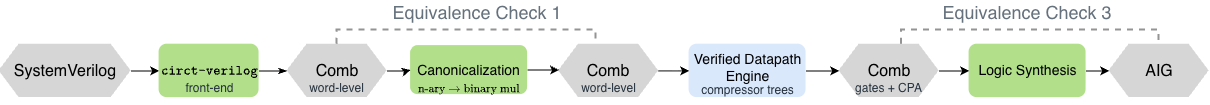

The diagram above was exported from draw.io. Its source (the exported page's mxGraphModel, read from the mxfile embedded in the PNG):
<mxGraphModel dx="1397" dy="491" grid="1" gridSize="10" guides="1" tooltips="1" connect="1" arrows="1" fold="1" page="1" pageScale="1" pageWidth="1640" pageHeight="560" background="#ffffff" math="1" shadow="0">
  <root>
    <mxCell id="0" />
    <mxCell id="1" parent="0" />
    <mxCell id="2" parent="1" style="shape=hexagon;perimeter=hexagonPerimeter2;whiteSpace=wrap;html=1;shapeInside=1;fixedSize=1;fontSize=16;fillColor=#D6D6D6;strokeColor=none;" value="Comb" vertex="1">
      <mxGeometry height="53.4" width="100" x="639.5" y="254.10000000000002" as="geometry" />
    </mxCell>
    <mxCell id="3" edge="1" parent="1" source="4" style="edgeStyle=orthogonalEdgeStyle;rounded=0;orthogonalLoop=1;jettySize=auto;html=1;entryX=0;entryY=0.5;entryDx=0;entryDy=0;" target="6">
      <mxGeometry relative="1" as="geometry" />
    </mxCell>
    <mxCell id="4" parent="1" style="shape=hexagon;perimeter=hexagonPerimeter2;whiteSpace=wrap;html=1;shapeInside=1;fixedSize=1;fontSize=16;fillColor=#D6D6D6;strokeColor=none;" value="SystemVerilog" vertex="1">
      <mxGeometry height="53.4" width="132" x="80" y="254.10000000000002" as="geometry" />
    </mxCell>
    <mxCell id="5" edge="1" parent="1" source="6" style="edgeStyle=orthogonalEdgeStyle;rounded=0;orthogonalLoop=1;jettySize=auto;html=1;entryX=0;entryY=0.5;entryDx=0;entryDy=0;endArrow=classicThin;endFill=1;" target="9">
      <mxGeometry relative="1" as="geometry" />
    </mxCell>
    <mxCell id="6" parent="1" style="rounded=1;whiteSpace=wrap;html=1;fontSize=12;fillColor=light-dark(#b2df8a, #1f2f1e);strokeColor=none;" value="$$\texttt{circt-verilog}$$" vertex="1">
      <mxGeometry height="53.4" width="100" x="240" y="254.10000000000002" as="geometry" />
    </mxCell>
    <mxCell id="7" edge="1" parent="1" source="9" style="edgeStyle=orthogonalEdgeStyle;rounded=0;orthogonalLoop=1;jettySize=auto;html=1;entryX=0;entryY=0.5;entryDx=0;entryDy=0;" target="11">
      <mxGeometry relative="1" as="geometry" />
    </mxCell>
    <mxCell id="8" edge="1" parent="1" source="9" style="edgeStyle=orthogonalEdgeStyle;rounded=0;orthogonalLoop=1;jettySize=auto;html=1;entryX=0.375;entryY=0;entryDx=0;entryDy=0;exitX=0.5;exitY=0;exitDx=0;exitDy=0;endArrow=none;endFill=0;dashed=1;strokeColor=#949494;strokeWidth=2;" target="2">
      <mxGeometry relative="1" as="geometry">
        <Array as="points">
          <mxPoint x="418" y="240" />
          <mxPoint x="677" y="240" />
        </Array>
      </mxGeometry>
    </mxCell>
    <mxCell id="9" parent="1" style="shape=hexagon;perimeter=hexagonPerimeter2;whiteSpace=wrap;html=1;shapeInside=1;fixedSize=1;fontSize=16;fillColor=#D6D6D6;strokeColor=none;" value="Comb" vertex="1">
      <mxGeometry height="53.4" width="100" x="368" y="254.10000000000002" as="geometry" />
    </mxCell>
    <mxCell id="10" edge="1" parent="1" source="11" style="edgeStyle=orthogonalEdgeStyle;rounded=0;orthogonalLoop=1;jettySize=auto;html=1;entryX=0;entryY=0.5;entryDx=0;entryDy=0;">
      <mxGeometry relative="1" as="geometry">
        <mxPoint x="640" y="280.00000000000006" as="targetPoint" />
      </mxGeometry>
    </mxCell>
    <mxCell id="11" parent="1" style="rounded=1;whiteSpace=wrap;html=1;fontSize=14;fillColor=light-dark(#b2df8a, #1f2f1e);strokeColor=none;verticalAlign=middle;" value="&lt;font&gt;Canonicalization&lt;/font&gt;" vertex="1">
      <mxGeometry height="49" width="117" x="491.5" y="255.5" as="geometry" />
    </mxCell>
    <mxCell id="12" edge="1" parent="1" source="13" style="edgeStyle=orthogonalEdgeStyle;rounded=0;orthogonalLoop=1;jettySize=auto;html=1;" target="19">
      <mxGeometry relative="1" as="geometry" />
    </mxCell>
    <mxCell id="13" parent="1" style="rounded=1;whiteSpace=wrap;html=1;fontSize=14;fillColor=#dae8fc;strokeColor=none;verticalAlign=top;" value="&lt;font&gt;Verified Datapath Engine&lt;/font&gt;" vertex="1">
      <mxGeometry height="53.4" width="117" x="770" y="254.10000000000002" as="geometry" />
    </mxCell>
    <mxCell id="14" edge="1" parent="1" source="2" style="edgeStyle=orthogonalEdgeStyle;rounded=0;orthogonalLoop=1;jettySize=auto;html=1;entryX=0;entryY=0.5;entryDx=0;entryDy=0;exitX=1;exitY=0.5;exitDx=0;exitDy=0;" target="13">
      <mxGeometry relative="1" as="geometry">
        <mxPoint x="757" y="279.99999999999994" as="sourcePoint" />
      </mxGeometry>
    </mxCell>
    <mxCell id="15" parent="1" style="text;whiteSpace=wrap;html=1;align=center;" value="&lt;span style=&quot;color: rgb(0, 0, 0); font-family: Helvetica; font-size: 10px; font-style: normal; font-variant-ligatures: normal; font-variant-caps: normal; font-weight: 400; letter-spacing: normal; orphans: 2; text-indent: 0px; text-transform: none; widows: 2; word-spacing: 0px; -webkit-text-stroke-width: 0px; white-space: normal; background-color: rgb(236, 236, 236); text-decoration-thickness: initial; text-decoration-style: initial; text-decoration-color: initial; float: none; display: inline !important;&quot;&gt;$$\text{n-ary} \to \text{binary mul}$$&lt;/span&gt;" vertex="1">
      <mxGeometry height="38.26" width="140" x="480" y="275" as="geometry" />
    </mxCell>
    <mxCell id="16" connectable="0" parent="1" style="text;html=0;whiteSpace=wrap;align=center;verticalAlign=middle;fontFamily=Helvetica;fontSize=12;fontColor=#26333e;fontStyle=0;strokeColor=none;fillColor=none;spacing=0;" value="word-level" vertex="1">
      <mxGeometry height="18.26" width="61" x="387.5" y="289.24" as="geometry" />
    </mxCell>
    <mxCell id="17" connectable="0" parent="1" style="text;html=0;whiteSpace=wrap;align=center;verticalAlign=middle;fontFamily=Helvetica;fontSize=12;fontColor=#26333e;fontStyle=0;strokeColor=none;fillColor=none;spacing=0;" value="word-level" vertex="1">
      <mxGeometry height="18.26" width="61" x="659" y="289.24" as="geometry" />
    </mxCell>
    <mxCell id="18" connectable="0" parent="1" style="text;html=0;whiteSpace=wrap;align=center;verticalAlign=middle;fontFamily=Helvetica;fontSize=12;fontColor=#26333e;fontStyle=0;strokeColor=none;fillColor=none;spacing=0;" value="compressor trees" vertex="1">
      <mxGeometry height="18.26" width="109" x="774" y="291.24" as="geometry" />
    </mxCell>
    <mxCell id="19" parent="1" style="shape=hexagon;perimeter=hexagonPerimeter2;whiteSpace=wrap;html=1;shapeInside=1;fixedSize=1;fontSize=16;fillColor=#D6D6D6;strokeColor=none;" value="Comb" vertex="1">
      <mxGeometry height="53.4" width="100" x="920" y="254.10000000000002" as="geometry" />
    </mxCell>
    <mxCell id="20" connectable="0" parent="1" style="text;html=0;whiteSpace=wrap;align=center;verticalAlign=middle;fontFamily=Helvetica;fontSize=12;fontColor=#26333e;fontStyle=0;strokeColor=none;fillColor=none;spacing=0;" value="gates + CPA" vertex="1">
      <mxGeometry height="18.26" width="66.5" x="936.75" y="289.24" as="geometry" />
    </mxCell>
    <mxCell id="21" edge="1" parent="1" source="22" style="edgeStyle=orthogonalEdgeStyle;rounded=0;orthogonalLoop=1;jettySize=auto;html=1;entryX=0;entryY=0.5;entryDx=0;entryDy=0;" target="24">
      <mxGeometry relative="1" as="geometry" />
    </mxCell>
    <mxCell id="22" parent="1" style="rounded=1;whiteSpace=wrap;html=1;fontSize=14;fillColor=light-dark(#b2df8a, #1f2f1e);strokeColor=none;verticalAlign=middle;" value="&lt;font&gt;Logic Synthesis&lt;/font&gt;" vertex="1">
      <mxGeometry height="53.4" width="117" x="1050" y="254.10000000000002" as="geometry" />
    </mxCell>
    <mxCell id="23" edge="1" parent="1" source="19" style="edgeStyle=orthogonalEdgeStyle;rounded=0;orthogonalLoop=1;jettySize=auto;html=1;entryX=0;entryY=0.5;entryDx=0;entryDy=0;" target="22">
      <mxGeometry relative="1" as="geometry" />
    </mxCell>
    <mxCell id="24" parent="1" style="shape=hexagon;perimeter=hexagonPerimeter2;whiteSpace=wrap;html=1;shapeInside=1;fixedSize=1;fontSize=16;fillColor=#D6D6D6;strokeColor=none;" value="AIG" vertex="1">
      <mxGeometry height="53.4" width="100" x="1190" y="254.10000000000002" as="geometry" />
    </mxCell>
    <mxCell id="25" connectable="0" parent="1" style="text;html=0;whiteSpace=wrap;align=center;verticalAlign=middle;fontFamily=Helvetica;fontSize=12;fontColor=#26333e;fontStyle=0;strokeColor=none;fillColor=none;spacing=0;" value="front-end" vertex="1">
      <mxGeometry height="18.26" width="109" x="236" y="289.24" as="geometry" />
    </mxCell>
    <mxCell id="26" edge="1" parent="1" source="19" style="edgeStyle=orthogonalEdgeStyle;rounded=0;orthogonalLoop=1;jettySize=auto;html=1;entryX=0.5;entryY=0;entryDx=0;entryDy=0;exitX=0.625;exitY=0;exitDx=0;exitDy=0;endArrow=none;endFill=0;dashed=1;strokeColor=#949494;strokeWidth=2;" target="24">
      <mxGeometry relative="1" as="geometry">
        <Array as="points">
          <mxPoint x="982.52" y="240" />
          <mxPoint x="1240" y="240" />
        </Array>
        <mxPoint x="940" y="220" as="sourcePoint" />
        <mxPoint x="1196" y="220" as="targetPoint" />
      </mxGeometry>
    </mxCell>
    <mxCell id="27" parent="1" style="text;html=0;whiteSpace=wrap;align=center;verticalAlign=middle;fontFamily=Helvetica;fontSize=18;fontColor=#65717c;fontStyle=0;strokeColor=none;fillColor=none;spacing=0;" value="Equivalence Check 1" vertex="1">
      <mxGeometry height="25" width="180" x="468" y="210" as="geometry" />
    </mxCell>
    <mxCell id="28" parent="1" style="text;html=0;whiteSpace=wrap;align=center;verticalAlign=middle;fontFamily=Helvetica;fontSize=18;fontColor=#65717c;fontStyle=0;strokeColor=none;fillColor=none;spacing=0;" value="Equivalence Check 3" vertex="1">
      <mxGeometry height="25" width="180" x="1018.5" y="210" as="geometry" />
    </mxCell>
  </root>
</mxGraphModel>